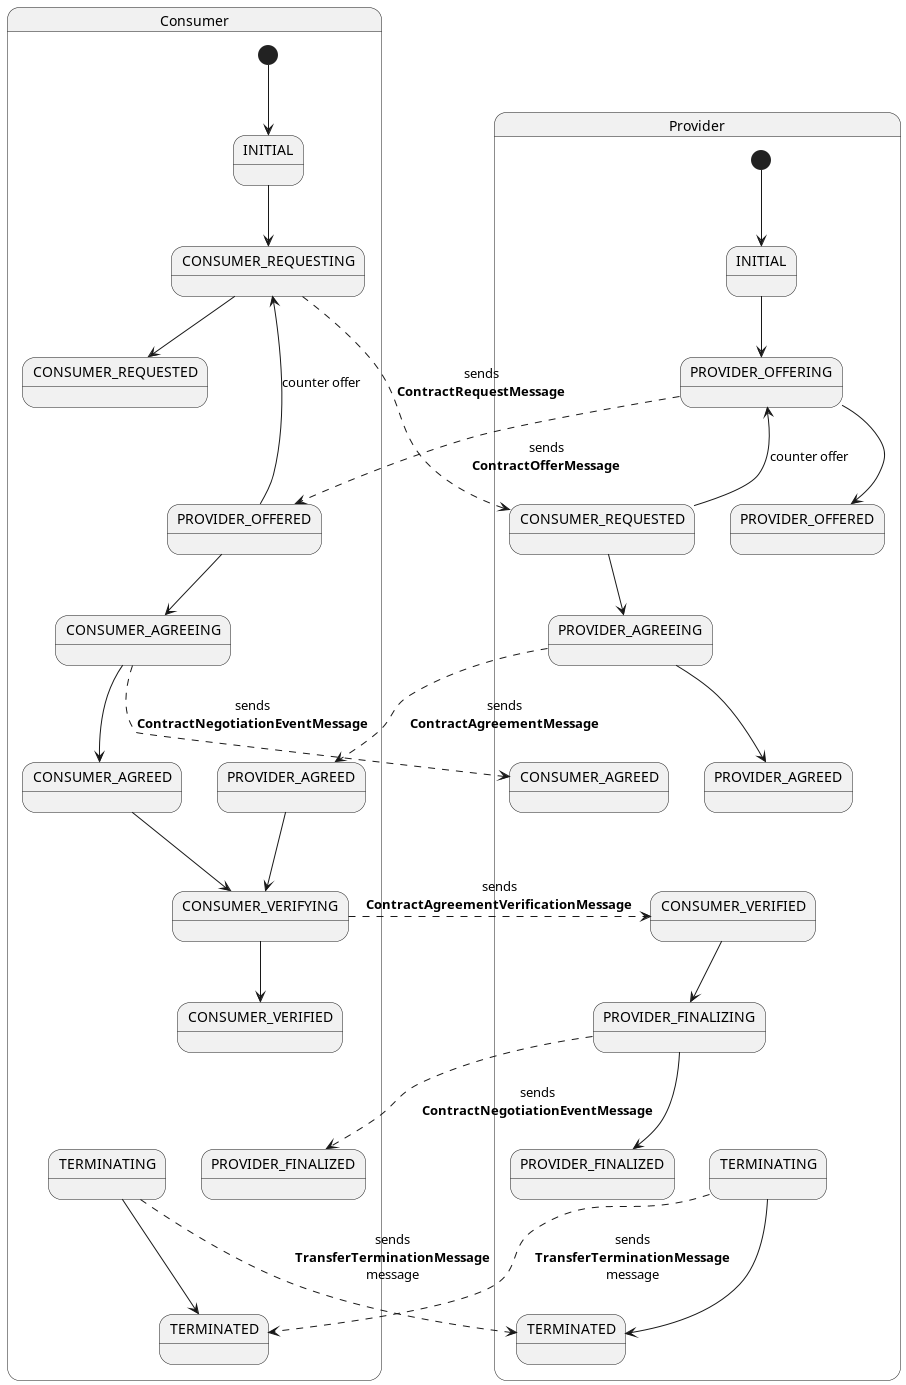

The diagram above was rendered by PlantUML. Its source (embedded in the PNG):
@startuml

state Consumer {
  state "INITIAL" as INITIAL_consumer {
  }
  state "CONSUMER_REQUESTING" as CONSUMER_REQUESTING_consumer {
  }
  state "CONSUMER_REQUESTED" as CONSUMER_REQUESTED_consumer {
  }
  state "PROVIDER_OFFERED" as PROVIDER_OFFERED_consumer {
  }
  state "CONSUMER_AGREEING" as CONSUMER_AGREEING_consumer {
  }
  state "CONSUMER_AGREED" as CONSUMER_AGREED_consumer {
  }
  state "PROVIDER_AGREED" as PROVIDER_AGREED_consumer {
  }
  state "CONSUMER_VERIFYING" as CONSUMER_VERIFYING_consumer {
  }
  state "CONSUMER_VERIFIED" as CONSUMER_VERIFIED_consumer {
  }
  state "PROVIDER_FINALIZED" as PROVIDER_FINALIZED_consumer {
  }
  state "TERMINATING" as TERMINATING_consumer {
  }
  state "TERMINATED" as TERMINATED_consumer {
  }

  [*] --> INITIAL_consumer
  INITIAL_consumer --> CONSUMER_REQUESTING_consumer
  CONSUMER_REQUESTING_consumer --> CONSUMER_REQUESTED_consumer
  CONSUMER_REQUESTING_consumer -[dashed]-> CONSUMER_REQUESTED_provider : sends\n**ContractRequestMessage**

  CONSUMER_REQUESTED_consumer -[hidden]-> PROVIDER_OFFERED_consumer : used for layout

  PROVIDER_OFFERED_consumer --> CONSUMER_AGREEING_consumer
  PROVIDER_OFFERED_consumer --> CONSUMER_REQUESTING_consumer : counter offer
  CONSUMER_AGREEING_consumer --> CONSUMER_AGREED_consumer
  CONSUMER_AGREEING_consumer -[dashed]-> CONSUMER_AGREED_provider : sends\n**ContractNegotiationEventMessage**

  CONSUMER_AGREED_consumer --> CONSUMER_VERIFYING_consumer
  PROVIDER_AGREED_consumer --> CONSUMER_VERIFYING_consumer
  CONSUMER_VERIFYING_consumer --> CONSUMER_VERIFIED_consumer
  CONSUMER_VERIFYING_consumer -[dashed]-> CONSUMER_VERIFIED_provider : sends\n**ContractAgreementVerificationMessage**

  CONSUMER_VERIFIED_consumer -[hidden]-> PROVIDER_FINALIZED_consumer : used for layout

  CONSUMER_VERIFIED_consumer -[hidden]-> TERMINATING_consumer : used for layout
  TERMINATING_consumer -[dashed]-> TERMINATED_provider : sends\n**TransferTerminationMessage**\nmessage
  TERMINATING_consumer --> TERMINATED_consumer
}

state Provider {
  state "INITIAL" as INITIAL_provider {
  }
  state "CONSUMER_REQUESTED" as CONSUMER_REQUESTED_provider {
  }
  state "PROVIDER_OFFERING" as PROVIDER_OFFERING_provider {
  }
  state "PROVIDER_OFFERED" as PROVIDER_OFFERED_provider {
  }
  state "PROVIDER_AGREEING" as PROVIDER_AGREEING_provider {
  }
  state "PROVIDER_AGREED" as PROVIDER_AGREED_provider {
  }
  state "CONSUMER_AGREED" as CONSUMER_AGREED_provider {
  }
  state "CONSUMER_VERIFIED" as CONSUMER_VERIFIED_provider {
  }
  state "PROVIDER_FINALIZING" as PROVIDER_FINALIZING_provider {
  }
  state "PROVIDER_FINALIZED" as PROVIDER_FINALIZED_provider {
  }
  state "TERMINATING" as TERMINATING_provider {
  }
  state "TERMINATED" as TERMINATED_provider {
  }

  [*] --> INITIAL_provider
  INITIAL_provider --> PROVIDER_OFFERING_provider
  PROVIDER_OFFERING_provider --> PROVIDER_OFFERED_provider
  PROVIDER_OFFERING_provider -[dashed]-> PROVIDER_OFFERED_consumer : sends\n**ContractOfferMessage**
  CONSUMER_REQUESTED_provider --> PROVIDER_AGREEING_provider
  CONSUMER_REQUESTED_provider --> PROVIDER_OFFERING_provider : counter offer
  PROVIDER_AGREEING_provider --> PROVIDER_AGREED_provider
  PROVIDER_AGREEING_provider -[dashed]-> PROVIDER_AGREED_consumer : sends\n**ContractAgreementMessage**

  PROVIDER_OFFERING_provider -[hidden]-> CONSUMER_REQUESTED_provider : used for layout
  PROVIDER_AGREEING_provider -[hidden]-> CONSUMER_AGREED_provider : used for layout
  PROVIDER_AGREED_provider -[hidden]-> CONSUMER_VERIFIED_provider : used for layout

  CONSUMER_VERIFIED_provider --> PROVIDER_FINALIZING_provider
  PROVIDER_FINALIZING_provider --> PROVIDER_FINALIZED_provider
  PROVIDER_FINALIZING_provider -[dashed]-> PROVIDER_FINALIZED_consumer : sends\n**ContractNegotiationEventMessage**

  PROVIDER_FINALIZING_provider -[hidden]-> TERMINATING_provider : used for layout
  TERMINATING_provider -[dashed]-> TERMINATED_consumer : sends\n**TransferTerminationMessage**\nmessage
  TERMINATING_provider --> TERMINATED_provider
}


@enduml